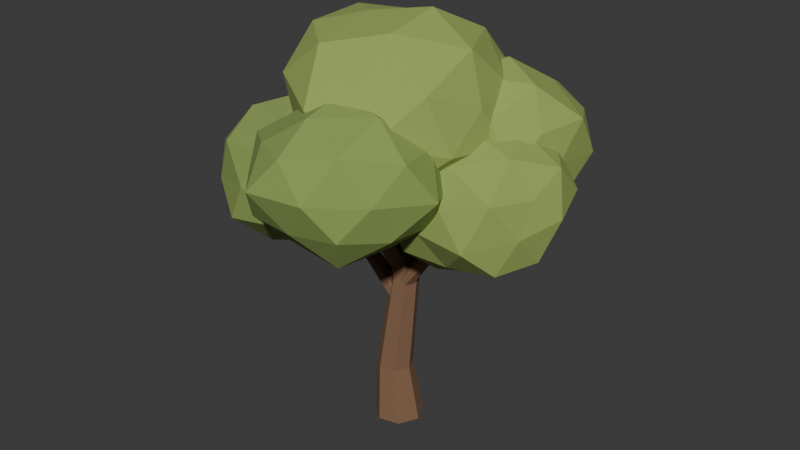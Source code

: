 # Source: Oak_Medium.blend  (saved by Blender 5.2.44; exported with 4.5.12 LTS)
import bpy
from mathutils import Matrix  # noqa: F401  (used for matrix-valued properties, if any)

bpy.ops.wm.read_factory_settings(use_empty=True)
scene = bpy.context.scene
scene.name = 'Scene'

# ---- collections
col_collection = bpy.data.collections.new('Collection'); scene.collection.children.link(col_collection)

# ---- materials (node trees are filled in below, after node groups)
mat_bark = bpy.data.materials.new('Bark')
mat_bark.diffuse_color = (0.22, 0.12, 0.065, 1.0)
mat_leaves3 = bpy.data.materials.new('Leaves3')
mat_leaves3.diffuse_color = (0.31, 0.4, 0.1, 1.0)
mat_leaves0 = bpy.data.materials.new('Leaves0')
mat_leaves0.diffuse_color = (0.26, 0.36, 0.09, 1.0)

# ---- material node trees
mat_bark.use_nodes = True; mat_bark.node_tree.nodes.clear()
_N = mat_bark.node_tree.nodes; _L = mat_bark.node_tree.links
n0 = _N.new('ShaderNodeBsdfPrincipled'); n0.name = 'Principled BSDF'; n0.location = (-200, 100)
n0.inputs[0].default_value = (0.22, 0.12, 0.065, 1.0)
n0.inputs[2].default_value = 1.0
n0.inputs[10].default_value = 0.005
n1 = _N.new('ShaderNodeOutputMaterial'); n1.name = 'Material Output'; n1.location = (200, 100)
_L.new(n0.outputs[0], n1.inputs[0])
n1.is_active_output = True
mat_leaves3.use_nodes = True; mat_leaves3.node_tree.nodes.clear()
_N = mat_leaves3.node_tree.nodes; _L = mat_leaves3.node_tree.links
n0 = _N.new('ShaderNodeBsdfPrincipled'); n0.name = 'Principled BSDF'; n0.location = (-200, 100)
n0.inputs[0].default_value = (0.31, 0.4, 0.1, 1.0)
n0.inputs[2].default_value = 1.0
n0.inputs[10].default_value = 0.005
n1 = _N.new('ShaderNodeOutputMaterial'); n1.name = 'Material Output'; n1.location = (200, 100)
_L.new(n0.outputs[0], n1.inputs[0])
n1.is_active_output = True
mat_leaves0.use_nodes = True; mat_leaves0.node_tree.nodes.clear()
_N = mat_leaves0.node_tree.nodes; _L = mat_leaves0.node_tree.links
n0 = _N.new('ShaderNodeBsdfPrincipled'); n0.name = 'Principled BSDF'; n0.location = (-200, 100)
n0.inputs[0].default_value = (0.26, 0.36, 0.09, 1.0)
n0.inputs[2].default_value = 1.0
n0.inputs[10].default_value = 0.005
n1 = _N.new('ShaderNodeOutputMaterial'); n1.name = 'Material Output'; n1.location = (200, 100)
_L.new(n0.outputs[0], n1.inputs[0])
n1.is_active_output = True

# ---- world
world_world = bpy.data.worlds.new('World'); scene.world = world_world
world_world.use_nodes = True; world_world.node_tree.nodes.clear()
_N = world_world.node_tree.nodes; _L = world_world.node_tree.links
n0 = _N.new('ShaderNodeOutputWorld'); n0.name = 'World Output'; n0.location = (200, 100)
n1 = _N.new('ShaderNodeBackground'); n1.name = 'Background'; n1.location = (-200, 100)
n1.inputs[0].default_value = (0.05088, 0.05088, 0.05088, 1.0)
_L.new(n1.outputs[0], n0.inputs[0])
n0.is_active_output = True
world_world.color = (0.05088, 0.05088, 0.05088)
world_world.sun_shadow_jitter_overblur = 0.0

# ---- meshes
me_oak_medium = bpy.data.meshes.new('Oak_Medium')
me_oak_medium.from_pydata([(0.2728, 0.0, 0.0), (0.1701, 0.2133, 0.0), (-0.06071, 0.266, 0.0), (-0.2458, 0.1184, 0.0), (-0.2458, -0.1184, 0.0), (-0.06071, -0.266, 0.0), (0.1701, -0.2133, 0.0), (0.141, 0.0, 0.611), (0.06491, 0.158, 0.611), (-0.1061, 0.197, 0.611), (-0.2432, 0.08769, 0.611), (-0.2432, -0.08769, 0.611), (-0.1061, -0.197, 0.611), (0.06491, -0.158, 0.611), (0.2147, 0.0282, 1.739), (0.1569, 0.1483, 1.739), (0.02692, 0.1779, 1.739), (-0.07729, 0.09484, 1.739), (-0.07729, -0.03844, 1.739), (0.02692, -0.1215, 1.739), (0.1569, -0.09189, 1.739), (0.004324, 0.0846, 2.961), (-0.02916, 0.1541, 2.961), (-0.1044, 0.1713, 2.961), (-0.1647, 0.1232, 2.961), (-0.1647, 0.04602, 2.961), (-0.1044, -0.002094, 2.961), (-0.02916, 0.01508, 2.961), (0.0691, 0.0, 4.371), (0.06609, 0.006255, 4.371), (0.05932, 0.007799, 4.371), (0.05389, 0.003471, 4.371), (0.05389, -0.003471, 4.371), (0.05932, -0.007799, 4.371), (0.06609, -0.006255, 4.371), (0.1213, 0.0, 1.569), (0.0756, 0.0948, 1.569), (-0.02698, 0.1182, 1.569), (-0.1093, 0.05261, 1.569), (-0.1093, -0.05261, 1.569), (-0.02698, -0.1182, 1.569), (0.0756, -0.0948, 1.569), (0.6089, -0.002506, 2.274), (0.5808, 0.05596, 2.274), (0.5175, 0.0704, 2.274), (0.4668, 0.02994, 2.274), (0.4668, -0.03495, 2.274), (0.5175, -0.07541, 2.274), (0.5808, -0.06097, 2.274), (0.9892, -0.004555, 2.885), (0.9824, 0.009518, 2.885), (0.9672, 0.01299, 2.885), (0.955, 0.003254, 2.885), (0.955, -0.01237, 2.885), (0.9672, -0.0221, 2.885), (0.9824, -0.01863, 2.885), (0.9902, 0.1066, 2.116), (1.565, -0.5425, 2.489), (0.5719, -0.6317, 2.451), (0.1522, 0.2095, 2.567), (0.8637, 0.8536, 2.66), (1.663, 0.314, 2.652), (1.062, -0.731, 3.075), (0.1983, -0.3605, 3.145), (0.4249, 0.4902, 3.248), (1.391, 0.6552, 3.341), (1.705, -0.1963, 3.169), (0.9536, -0.1076, 3.597), (0.7425, -0.3174, 2.187), (1.289, -0.2296, 2.301), (1.074, -0.6164, 2.449), (1.739, -0.1057, 2.517), (1.412, 0.252, 2.336), (0.4581, 0.1991, 2.221), (0.2993, -0.2282, 2.472), (0.9207, 0.5452, 2.327), (0.415, 0.6163, 2.564), (1.344, 0.6503, 2.62), (1.713, -0.3981, 2.846), (1.854, 0.07292, 2.918), (0.8195, -0.7502, 2.773), (1.399, -0.8401, 2.775), (0.1248, -0.07882, 2.853), (0.3229, -0.5471, 2.79), (0.5291, 0.8589, 2.999), (0.09411, 0.4606, 2.93), (1.685, 0.5929, 2.989), (1.146, 0.8571, 3.014), (1.559, -0.6607, 3.224), (0.5911, -0.6718, 3.154), (0.1769, 0.1, 3.266), (0.8523, 0.7003, 3.387), (1.703, 0.2391, 3.335), (1.019, -0.5202, 3.408), (1.439, -0.1901, 3.489), (0.523, -0.2656, 3.443), (0.6248, 0.2404, 3.52), (1.198, 0.3054, 3.576), (0.1213, 0.0, 2.027), (0.0756, 0.0948, 2.027), (-0.02698, 0.1182, 2.027), (-0.1093, 0.05261, 2.027), (-0.1093, -0.05261, 2.027), (-0.02698, -0.1182, 2.027), (0.0756, -0.0948, 2.027), (-0.2752, 0.4615, 2.732), (-0.3034, 0.52, 2.732), (-0.3666, 0.5344, 2.732), (-0.4174, 0.494, 2.732), (-0.4174, 0.4291, 2.732), (-0.3666, 0.3886, 2.732), (-0.3034, 0.4031, 2.732), (-0.6184, 0.8391, 3.343), (-0.6252, 0.8532, 3.343), (-0.6404, 0.8567, 3.343), (-0.6526, 0.8469, 3.343), (-0.6526, 0.8313, 3.343), (-0.6404, 0.8216, 3.343), (-0.6252, 0.8251, 3.343), (-0.816, 0.9125, 2.565), (0.03891, 0.6236, 2.837), (-0.7758, 0.05749, 2.952), (-1.627, 0.6072, 3.168), (-1.128, 1.488, 3.191), (-0.08993, 1.624, 2.89), (-0.06012, 0.07856, 3.522), (-1.176, 0.06422, 3.791), (-1.406, 1.085, 3.921), (-0.4926, 1.645, 3.747), (0.3906, 1.08, 3.525), (-0.4593, 0.7668, 4.11), (-0.8332, 0.3859, 2.626), (-0.3321, 0.7505, 2.633), (-0.2525, 0.1652, 2.725), (0.0415, 1.098, 2.813), (-0.4692, 1.25, 2.726), (-1.292, 0.7521, 2.797), (-1.334, 0.1761, 2.976), (-1.077, 1.323, 2.774), (-1.563, 1.151, 3.134), (-0.6636, 1.6, 3.035), (0.4066, 0.8289, 3.102), (0.2827, 1.435, 3.187), (-0.4114, -0.02068, 3.21), (0.1441, 0.2591, 3.109), (-1.546, 0.2497, 3.498), (-0.9708, 0.04314, 3.346), (-1.367, 1.382, 3.563), (-1.557, 0.8482, 3.557), (-0.2846, 1.677, 3.341), (-0.8929, 1.82, 3.495), (0.1658, 0.5694, 3.525), (-0.6032, -0.0878, 3.719), (-1.382, 0.554, 3.926), (-1.01, 1.496, 3.946), (0.04592, 1.488, 3.703), (-0.2308, 0.3942, 3.868), (0.04474, 0.9296, 3.911), (-0.8199, 0.3877, 4.022), (-0.963, 0.9343, 4.106), (-0.451, 1.266, 4.019), (0.1213, 0.0, 1.864), (0.0756, 0.0948, 1.864), (-0.02698, 0.1182, 1.864), (-0.1093, 0.05261, 1.864), (-0.1093, -0.05261, 1.864), (-0.02698, -0.1182, 1.864), (0.0756, -0.0948, 1.864), (0.1332, -0.5122, 2.569), (0.1051, -0.4538, 2.569), (0.0418, -0.4393, 2.569), (-0.008934, -0.4798, 2.569), (-0.008934, -0.5447, 2.569), (0.0418, -0.5852, 2.569), (0.1051, -0.5707, 2.569), (0.1243, -0.9314, 3.18), (0.1175, -0.9173, 3.18), (0.1022, -0.9138, 3.18), (0.09003, -0.9236, 3.18), (0.09003, -0.9392, 3.18), (0.1022, -0.9489, 3.18), (0.1175, -0.9454, 3.18), (0.1388, -1.009, 2.499), (-0.6229, -0.7802, 2.821), (0.122, -0.2088, 2.779), (0.9388, -0.6786, 2.854), (0.6381, -1.604, 2.937), (-0.3751, -1.631, 2.905), (-0.4783, -0.1921, 3.446), (0.6455, -0.1479, 3.487), (1.012, -1.119, 3.625), (0.08886, -1.729, 3.622), (-0.7308, -1.186, 3.507), (0.0675, -0.8393, 3.991), (0.1408, -0.4812, 2.407), (-0.3076, -0.8871, 2.566), (-0.3603, -0.3793, 2.694), (-0.5913, -1.226, 2.816), (-0.1452, -1.372, 2.615), (0.5945, -0.8365, 2.58), (0.6059, -0.3345, 2.74), (0.4603, -1.404, 2.556), (0.8794, -1.163, 2.858), (0.1229, -1.68, 2.897), (-0.8855, -0.9841, 3.138), (-0.5994, -1.446, 3.204), (-0.1973, -0.07542, 3.068), (-0.6899, -0.4349, 3.085), (0.8927, -0.358, 3.152), (0.4404, 0.04119, 3.085), (0.8673, -1.406, 3.27), (1.173, -0.8746, 3.224), (-0.2084, -1.847, 3.269), (0.4133, -1.797, 3.293), (-0.6721, -0.6985, 3.503), (0.0868, -0.05539, 3.51), (0.885, -0.6022, 3.586), (0.6168, -1.536, 3.711), (-0.358, -1.486, 3.588), (-0.2122, -0.5061, 3.74), (-0.3613, -1.022, 3.754), (0.3611, -0.485, 3.752), (0.597, -0.9839, 3.907), (0.07495, -1.339, 3.88), (0.1213, 0.0, 1.998), (0.0756, 0.0948, 1.998), (-0.02698, 0.1182, 1.998), (-0.1093, 0.05261, 1.998), (-0.1093, -0.05261, 1.998), (-0.02698, -0.1182, 1.998), (0.0756, -0.0948, 1.998), (0.4536, 0.3435, 2.703), (0.4255, 0.402, 2.703), (0.3622, 0.4164, 2.703), (0.3115, 0.376, 2.703), (0.3115, 0.3111, 2.703), (0.3622, 0.2706, 2.703), (0.4255, 0.2851, 2.703), (0.7069, 0.6246, 3.314), (0.7001, 0.6387, 3.314), (0.6848, 0.6421, 3.314), (0.6726, 0.6324, 3.314), (0.6726, 0.6168, 3.314), (0.6848, 0.607, 3.314), (0.7001, 0.6105, 3.314), (0.5946, 0.5749, 2.627), (1.473, 0.777, 2.851), (1.006, -0.1259, 2.984), (0.07709, 0.009969, 3.119), (-0.04137, 0.9215, 3.073), (0.7952, 1.479, 2.878), (1.412, 0.3307, 3.552), (0.5862, -0.1997, 3.734), (0.008981, 0.4925, 3.714), (0.353, 1.421, 3.664), (1.31, 1.249, 3.511), (0.793, 0.6795, 4.073), (0.8067, 0.1828, 2.724), (1.039, 0.6751, 2.69), (1.362, 0.2558, 2.828), (1.24, 1.228, 2.767), (0.6882, 1.044, 2.672), (0.3005, 0.2598, 2.82), (0.5065, -0.1517, 3.016), (0.2225, 0.7637, 2.784), (-0.03863, 0.4551, 3.077), (0.2957, 1.278, 2.925), (1.533, 1.099, 3.164), (1.144, 1.515, 3.187), (1.38, -0.04855, 3.268), (1.503, 0.5381, 3.208), (0.2894, -0.1565, 3.425), (0.7985, -0.1686, 3.356), (-0.1849, 0.7174, 3.427), (-0.1604, 0.1475, 3.465), (0.5636, 1.531, 3.265), (0.1156, 1.183, 3.352), (1.551, 0.8253, 3.593), (1.096, -0.05279, 3.716), (0.1606, 0.0464, 3.838), (0.0816, 0.9571, 3.751), (0.8822, 1.448, 3.629), (1.247, 0.4582, 3.948), (1.093, 1.004, 3.827), (0.6896, 0.1616, 4.022), (0.3335, 0.5734, 3.946), (0.579, 1.037, 3.864), (0.1213, 0.0, 1.5), (0.0756, 0.0948, 1.5), (-0.02698, 0.1182, 1.5), (-0.1093, 0.05261, 1.5), (-0.1093, -0.05261, 1.5), (-0.02698, -0.1182, 1.5), (0.0756, -0.0948, 1.5), (-0.4156, -0.1725, 2.205), (-0.4438, -0.1141, 2.205), (-0.507, -0.09964, 2.205), (-0.5578, -0.1401, 2.205), (-0.5578, -0.205, 2.205), (-0.507, -0.2454, 2.205), (-0.4438, -0.231, 2.205), (-0.8736, -0.3137, 2.816), (-0.8804, -0.2996, 2.816), (-0.8956, -0.2962, 2.816), (-0.9079, -0.3059, 2.816), (-0.9079, -0.3215, 2.816), (-0.8956, -0.3313, 2.816), (-0.8804, -0.3278, 2.816), (-0.729, -0.3738, 2.04), (-1.713, -0.3303, 2.274), (-0.9971, 0.4429, 2.392), (-0.04918, 0.1647, 2.589), (-0.2074, -0.8258, 2.658), (-1.184, -1.184, 2.45), (-1.586, 0.2057, 2.977), (-0.6218, 0.4892, 3.154), (-0.223, -0.3002, 3.257), (-0.7813, -1.105, 3.259), (-1.685, -0.7644, 3.03), (-1.045, -0.257, 3.548), (-0.8633, 0.1034, 2.128), (-1.215, -0.3521, 2.159), (-1.362, 0.08966, 2.313), (-1.436, -0.746, 2.372), (-0.9647, -0.8537, 2.144), (-0.3725, -0.09798, 2.296), (-0.4975, 0.381, 2.449), (-0.3718, -0.6669, 2.266), (-0.03893, -0.3522, 2.602), (-0.632, -1.13, 2.508), (-1.809, -0.5882, 2.645), (-1.492, -1.022, 2.745), (-1.394, 0.4917, 2.648), (-1.72, -0.02796, 2.62), (-0.3223, 0.3584, 2.883), (-0.7984, 0.5734, 2.767), (-0.000459, -0.6212, 3.027), (0.07861, -0.02334, 2.997), (-0.9862, -1.213, 2.866), (-0.4419, -1.034, 2.966), (-1.722, -0.2762, 3.025), (-1.123, 0.4143, 3.091), (-0.2437, 0.2005, 3.344), (-0.4028, -0.7326, 3.339), (-1.316, -1.062, 3.211), (-1.328, -0.01722, 3.278), (-1.469, -0.5535, 3.394), (-0.8279, 0.1571, 3.402), (-0.5433, -0.2724, 3.524), (-0.9168, -0.683, 3.425), (-0.09454, -0.05723, 2.883), (0.8966, 0.4099, 3.064), (0.6974, -0.8071, 3.176), (-0.464, -0.9256, 3.502), (-0.914, 0.1567, 3.55), (-0.06813, 0.8774, 3.323), (1.079, -0.1461, 3.865), (0.3037, -0.88, 4.104), (-0.6987, -0.4294, 4.393), (-0.4512, 0.7916, 4.24), (0.6677, 0.8756, 3.913), (0.3465, 0.06181, 4.609), (0.2882, -0.4343, 2.982), (0.4645, 0.2187, 2.755), (0.8469, -0.1952, 3.077), (0.4548, 0.821, 3.073), (-0.1131, 0.4905, 3.011), (-0.3885, -0.6179, 3.026), (0.1007, -0.9975, 3.287), (-0.5556, 0.05199, 3.159), (-0.8872, -0.4708, 3.481), (-0.6647, 0.7112, 3.338), (0.9198, 0.7863, 3.454), (0.317, 1.023, 3.591), (1.067, -0.5501, 3.508), (1.165, 0.1439, 3.435), (-0.1139, -1.187, 3.854), (0.5924, -1.095, 3.667), (-0.8914, -0.1386, 3.98), (-0.7248, -0.8255, 3.985), (-0.3549, 1.089, 3.759), (-0.806, 0.5348, 3.912), (0.988, 0.4079, 3.914), (0.8875, -0.7001, 4.082), (-0.2289, -0.8432, 4.371), (-0.6962, 0.2177, 4.422), (0.1331, 0.9231, 4.107), (0.8897, -0.05965, 4.348), (0.58, 0.5648, 4.341), (0.3802, -0.5588, 4.513), (-0.1808, -0.188, 4.537), (-0.04879, 0.4231, 4.425)], [], [(6, 5, 4, 3, 2, 1, 0), (0, 1, 8, 7), (1, 2, 9, 8), (2, 3, 10, 9), (3, 4, 11, 10), (4, 5, 12, 11), (5, 6, 13, 12), (6, 0, 7, 13), (7, 8, 15, 14), (8, 9, 16, 15), (9, 10, 17, 16), (10, 11, 18, 17), (11, 12, 19, 18), (12, 13, 20, 19), (13, 7, 14, 20), (14, 15, 22, 21), (15, 16, 23, 22), (16, 17, 24, 23), (17, 18, 25, 24), (18, 19, 26, 25), (19, 20, 27, 26), (20, 14, 21, 27), (21, 22, 29, 28), (22, 23, 30, 29), (23, 24, 31, 30), (24, 25, 32, 31), (25, 26, 33, 32), (26, 27, 34, 33), (27, 21, 28, 34), (28, 29, 30, 31, 32, 33, 34), (41, 40, 39, 38, 37, 36, 35), (35, 36, 43, 42), (36, 37, 44, 43), (37, 38, 45, 44), (38, 39, 46, 45), (39, 40, 47, 46), (40, 41, 48, 47), (41, 35, 42, 48), (42, 43, 50, 49), (43, 44, 51, 50), (44, 45, 52, 51), (45, 46, 53, 52), (46, 47, 54, 53), (47, 48, 55, 54), (48, 42, 49, 55), (49, 50, 51, 52, 53, 54, 55), (56, 69, 68), (57, 69, 71), (56, 68, 73), (56, 73, 75), (56, 75, 72), (57, 71, 78), (58, 70, 80), (59, 74, 82), (60, 76, 84), (61, 77, 86), (57, 78, 81), (58, 80, 83), (59, 82, 85), (60, 84, 87), (61, 86, 79), (62, 88, 93), (63, 89, 95), (64, 90, 96), (65, 91, 97), (66, 92, 94), (94, 97, 67), (94, 92, 97), (92, 65, 97), (97, 96, 67), (97, 91, 96), (91, 64, 96), (96, 95, 67), (96, 90, 95), (90, 63, 95), (95, 93, 67), (95, 89, 93), (89, 62, 93), (93, 94, 67), (93, 88, 94), (88, 66, 94), (79, 92, 66), (79, 86, 92), (86, 65, 92), (87, 91, 65), (87, 84, 91), (84, 64, 91), (85, 90, 64), (85, 82, 90), (82, 63, 90), (83, 89, 63), (83, 80, 89), (80, 62, 89), (81, 88, 62), (81, 78, 88), (78, 66, 88), (86, 87, 65), (86, 77, 87), (77, 60, 87), (84, 85, 64), (84, 76, 85), (76, 59, 85), (82, 83, 63), (82, 74, 83), (74, 58, 83), (80, 81, 62), (80, 70, 81), (70, 57, 81), (78, 79, 66), (78, 71, 79), (71, 61, 79), (72, 77, 61), (72, 75, 77), (75, 60, 77), (75, 76, 60), (75, 73, 76), (73, 59, 76), (73, 74, 59), (73, 68, 74), (68, 58, 74), (71, 72, 61), (71, 69, 72), (69, 56, 72), (68, 70, 58), (68, 69, 70), (69, 57, 70), (104, 103, 102, 101, 100, 99, 98), (98, 99, 106, 105), (99, 100, 107, 106), (100, 101, 108, 107), (101, 102, 109, 108), (102, 103, 110, 109), (103, 104, 111, 110), (104, 98, 105, 111), (105, 106, 113, 112), (106, 107, 114, 113), (107, 108, 115, 114), (108, 109, 116, 115), (109, 110, 117, 116), (110, 111, 118, 117), (111, 105, 112, 118), (112, 113, 114, 115, 116, 117, 118), (119, 132, 131), (120, 132, 134), (119, 131, 136), (119, 136, 138), (119, 138, 135), (120, 134, 141), (121, 133, 143), (122, 137, 145), (123, 139, 147), (124, 140, 149), (120, 141, 144), (121, 143, 146), (122, 145, 148), (123, 147, 150), (124, 149, 142), (125, 151, 156), (126, 152, 158), (127, 153, 159), (128, 154, 160), (129, 155, 157), (157, 160, 130), (157, 155, 160), (155, 128, 160), (160, 159, 130), (160, 154, 159), (154, 127, 159), (159, 158, 130), (159, 153, 158), (153, 126, 158), (158, 156, 130), (158, 152, 156), (152, 125, 156), (156, 157, 130), (156, 151, 157), (151, 129, 157), (142, 155, 129), (142, 149, 155), (149, 128, 155), (150, 154, 128), (150, 147, 154), (147, 127, 154), (148, 153, 127), (148, 145, 153), (145, 126, 153), (146, 152, 126), (146, 143, 152), (143, 125, 152), (144, 151, 125), (144, 141, 151), (141, 129, 151), (149, 150, 128), (149, 140, 150), (140, 123, 150), (147, 148, 127), (147, 139, 148), (139, 122, 148), (145, 146, 126), (145, 137, 146), (137, 121, 146), (143, 144, 125), (143, 133, 144), (133, 120, 144), (141, 142, 129), (141, 134, 142), (134, 124, 142), (135, 140, 124), (135, 138, 140), (138, 123, 140), (138, 139, 123), (138, 136, 139), (136, 122, 139), (136, 137, 122), (136, 131, 137), (131, 121, 137), (134, 135, 124), (134, 132, 135), (132, 119, 135), (131, 133, 121), (131, 132, 133), (132, 120, 133), (167, 166, 165, 164, 163, 162, 161), (161, 162, 169, 168), (162, 163, 170, 169), (163, 164, 171, 170), (164, 165, 172, 171), (165, 166, 173, 172), (166, 167, 174, 173), (167, 161, 168, 174), (168, 169, 176, 175), (169, 170, 177, 176), (170, 171, 178, 177), (171, 172, 179, 178), (172, 173, 180, 179), (173, 174, 181, 180), (174, 168, 175, 181), (175, 176, 177, 178, 179, 180, 181), (182, 195, 194), (183, 195, 197), (182, 194, 199), (182, 199, 201), (182, 201, 198), (183, 197, 204), (184, 196, 206), (185, 200, 208), (186, 202, 210), (187, 203, 212), (183, 204, 207), (184, 206, 209), (185, 208, 211), (186, 210, 213), (187, 212, 205), (188, 214, 219), (189, 215, 221), (190, 216, 222), (191, 217, 223), (192, 218, 220), (220, 223, 193), (220, 218, 223), (218, 191, 223), (223, 222, 193), (223, 217, 222), (217, 190, 222), (222, 221, 193), (222, 216, 221), (216, 189, 221), (221, 219, 193), (221, 215, 219), (215, 188, 219), (219, 220, 193), (219, 214, 220), (214, 192, 220), (205, 218, 192), (205, 212, 218), (212, 191, 218), (213, 217, 191), (213, 210, 217), (210, 190, 217), (211, 216, 190), (211, 208, 216), (208, 189, 216), (209, 215, 189), (209, 206, 215), (206, 188, 215), (207, 214, 188), (207, 204, 214), (204, 192, 214), (212, 213, 191), (212, 203, 213), (203, 186, 213), (210, 211, 190), (210, 202, 211), (202, 185, 211), (208, 209, 189), (208, 200, 209), (200, 184, 209), (206, 207, 188), (206, 196, 207), (196, 183, 207), (204, 205, 192), (204, 197, 205), (197, 187, 205), (198, 203, 187), (198, 201, 203), (201, 186, 203), (201, 202, 186), (201, 199, 202), (199, 185, 202), (199, 200, 185), (199, 194, 200), (194, 184, 200), (197, 198, 187), (197, 195, 198), (195, 182, 198), (194, 196, 184), (194, 195, 196), (195, 183, 196), (230, 229, 228, 227, 226, 225, 224), (224, 225, 232, 231), (225, 226, 233, 232), (226, 227, 234, 233), (227, 228, 235, 234), (228, 229, 236, 235), (229, 230, 237, 236), (230, 224, 231, 237), (231, 232, 239, 238), (232, 233, 240, 239), (233, 234, 241, 240), (234, 235, 242, 241), (235, 236, 243, 242), (236, 237, 244, 243), (237, 231, 238, 244), (238, 239, 240, 241, 242, 243, 244), (245, 258, 257), (246, 258, 260), (245, 257, 262), (245, 262, 264), (245, 264, 261), (246, 260, 267), (247, 259, 269), (248, 263, 271), (249, 265, 273), (250, 266, 275), (246, 267, 270), (247, 269, 272), (248, 271, 274), (249, 273, 276), (250, 275, 268), (251, 277, 282), (252, 278, 284), (253, 279, 285), (254, 280, 286), (255, 281, 283), (283, 286, 256), (283, 281, 286), (281, 254, 286), (286, 285, 256), (286, 280, 285), (280, 253, 285), (285, 284, 256), (285, 279, 284), (279, 252, 284), (284, 282, 256), (284, 278, 282), (278, 251, 282), (282, 283, 256), (282, 277, 283), (277, 255, 283), (268, 281, 255), (268, 275, 281), (275, 254, 281), (276, 280, 254), (276, 273, 280), (273, 253, 280), (274, 279, 253), (274, 271, 279), (271, 252, 279), (272, 278, 252), (272, 269, 278), (269, 251, 278), (270, 277, 251), (270, 267, 277), (267, 255, 277), (275, 276, 254), (275, 266, 276), (266, 249, 276), (273, 274, 253), (273, 265, 274), (265, 248, 274), (271, 272, 252), (271, 263, 272), (263, 247, 272), (269, 270, 251), (269, 259, 270), (259, 246, 270), (267, 268, 255), (267, 260, 268), (260, 250, 268), (261, 266, 250), (261, 264, 266), (264, 249, 266), (264, 265, 249), (264, 262, 265), (262, 248, 265), (262, 263, 248), (262, 257, 263), (257, 247, 263), (260, 261, 250), (260, 258, 261), (258, 245, 261), (257, 259, 247), (257, 258, 259), (258, 246, 259), (293, 292, 291, 290, 289, 288, 287), (287, 288, 295, 294), (288, 289, 296, 295), (289, 290, 297, 296), (290, 291, 298, 297), (291, 292, 299, 298), (292, 293, 300, 299), (293, 287, 294, 300), (294, 295, 302, 301), (295, 296, 303, 302), (296, 297, 304, 303), (297, 298, 305, 304), (298, 299, 306, 305), (299, 300, 307, 306), (300, 294, 301, 307), (301, 302, 303, 304, 305, 306, 307), (308, 321, 320), (309, 321, 323), (308, 320, 325), (308, 325, 327), (308, 327, 324), (309, 323, 330), (310, 322, 332), (311, 326, 334), (312, 328, 336), (313, 329, 338), (309, 330, 333), (310, 332, 335), (311, 334, 337), (312, 336, 339), (313, 338, 331), (314, 340, 345), (315, 341, 347), (316, 342, 348), (317, 343, 349), (318, 344, 346), (346, 349, 319), (346, 344, 349), (344, 317, 349), (349, 348, 319), (349, 343, 348), (343, 316, 348), (348, 347, 319), (348, 342, 347), (342, 315, 347), (347, 345, 319), (347, 341, 345), (341, 314, 345), (345, 346, 319), (345, 340, 346), (340, 318, 346), (331, 344, 318), (331, 338, 344), (338, 317, 344), (339, 343, 317), (339, 336, 343), (336, 316, 343), (337, 342, 316), (337, 334, 342), (334, 315, 342), (335, 341, 315), (335, 332, 341), (332, 314, 341), (333, 340, 314), (333, 330, 340), (330, 318, 340), (338, 339, 317), (338, 329, 339), (329, 312, 339), (336, 337, 316), (336, 328, 337), (328, 311, 337), (334, 335, 315), (334, 326, 335), (326, 310, 335), (332, 333, 314), (332, 322, 333), (322, 309, 333), (330, 331, 318), (330, 323, 331), (323, 313, 331), (324, 329, 313), (324, 327, 329), (327, 312, 329), (327, 328, 312), (327, 325, 328), (325, 311, 328), (325, 326, 311), (325, 320, 326), (320, 310, 326), (323, 324, 313), (323, 321, 324), (321, 308, 324), (320, 322, 310), (320, 321, 322), (321, 309, 322), (350, 363, 362), (351, 363, 365), (350, 362, 367), (350, 367, 369), (350, 369, 366), (351, 365, 372), (352, 364, 374), (353, 368, 376), (354, 370, 378), (355, 371, 380), (351, 372, 375), (352, 374, 377), (353, 376, 379), (354, 378, 381), (355, 380, 373), (356, 382, 387), (357, 383, 389), (358, 384, 390), (359, 385, 391), (360, 386, 388), (388, 391, 361), (388, 386, 391), (386, 359, 391), (391, 390, 361), (391, 385, 390), (385, 358, 390), (390, 389, 361), (390, 384, 389), (384, 357, 389), (389, 387, 361), (389, 383, 387), (383, 356, 387), (387, 388, 361), (387, 382, 388), (382, 360, 388), (373, 386, 360), (373, 380, 386), (380, 359, 386), (381, 385, 359), (381, 378, 385), (378, 358, 385), (379, 384, 358), (379, 376, 384), (376, 357, 384), (377, 383, 357), (377, 374, 383), (374, 356, 383), (375, 382, 356), (375, 372, 382), (372, 360, 382), (380, 381, 359), (380, 371, 381), (371, 354, 381), (378, 379, 358), (378, 370, 379), (370, 353, 379), (376, 377, 357), (376, 368, 377), (368, 352, 377), (374, 375, 356), (374, 364, 375), (364, 351, 375), (372, 373, 360), (372, 365, 373), (365, 355, 373), (366, 371, 355), (366, 369, 371), (369, 354, 371), (369, 370, 354), (369, 367, 370), (367, 353, 370), (367, 368, 353), (367, 362, 368), (362, 352, 368), (365, 366, 355), (365, 363, 366), (363, 350, 366), (362, 364, 352), (362, 363, 364), (363, 351, 364)])
me_oak_medium.polygons.foreach_set('material_index', [0, 0, 0, 0, 0, 0, 0, 0, 0, 0, 0, 0, 0, 0, 0, 0, 0, 0, 0, 0, 0, 0, 0, 0, 0, 0, 0, 0, 0, 0, 0, 0, 0, 0, 0, 0, 0, 0, 0, 0, 0, 0, 0, 0, 0, 0, 1, 1, 1, 1, 1, 1, 1, 1, 1, 1, 1, 1, 1, 1, 1, 1, 1, 1, 1, 1, 1, 1, 1, 1, 1, 1, 1, 1, 1, 1, 1, 1, 1, 1, 1, 1, 1, 1, 1, 1, 1, 1, 1, 1, 1, 1, 1, 1, 1, 1, 1, 1, 1, 1, 1, 1, 1, 1, 1, 1, 1, 1, 1, 1, 1, 1, 1, 1, 1, 1, 1, 1, 1, 1, 1, 1, 1, 1, 1, 1, 0, 0, 0, 0, 0, 0, 0, 0, 0, 0, 0, 0, 0, 0, 0, 0, 2, 2, 2, 2, 2, 2, 2, 2, 2, 2, 2, 2, 2, 2, 2, 2, 2, 2, 2, 2, 2, 2, 2, 2, 2, 2, 2, 2, 2, 2, 2, 2, 2, 2, 2, 2, 2, 2, 2, 2, 2, 2, 2, 2, 2, 2, 2, 2, 2, 2, 2, 2, 2, 2, 2, 2, 2, 2, 2, 2, 2, 2, 2, 2, 2, 2, 2, 2, 2, 2, 2, 2, 2, 2, 2, 2, 2, 2, 2, 2, 0, 0, 0, 0, 0, 0, 0, 0, 0, 0, 0, 0, 0, 0, 0, 0, 2, 2, 2, 2, 2, 2, 2, 2, 2, 2, 2, 2, 2, 2, 2, 2, 2, 2, 2, 2, 2, 2, 2, 2, 2, 2, 2, 2, 2, 2, 2, 2, 2, 2, 2, 2, 2, 2, 2, 2, 2, 2, 2, 2, 2, 2, 2, 2, 2, 2, 2, 2, 2, 2, 2, 2, 2, 2, 2, 2, 2, 2, 2, 2, 2, 2, 2, 2, 2, 2, 2, 2, 2, 2, 2, 2, 2, 2, 2, 2, 0, 0, 0, 0, 0, 0, 0, 0, 0, 0, 0, 0, 0, 0, 0, 0, 1, 1, 1, 1, 1, 1, 1, 1, 1, 1, 1, 1, 1, 1, 1, 1, 1, 1, 1, 1, 1, 1, 1, 1, 1, 1, 1, 1, 1, 1, 1, 1, 1, 1, 1, 1, 1, 1, 1, 1, 1, 1, 1, 1, 1, 1, 1, 1, 1, 1, 1, 1, 1, 1, 1, 1, 1, 1, 1, 1, 1, 1, 1, 1, 1, 1, 1, 1, 1, 1, 1, 1, 1, 1, 1, 1, 1, 1, 1, 1, 0, 0, 0, 0, 0, 0, 0, 0, 0, 0, 0, 0, 0, 0, 0, 0, 2, 2, 2, 2, 2, 2, 2, 2, 2, 2, 2, 2, 2, 2, 2, 2, 2, 2, 2, 2, 2, 2, 2, 2, 2, 2, 2, 2, 2, 2, 2, 2, 2, 2, 2, 2, 2, 2, 2, 2, 2, 2, 2, 2, 2, 2, 2, 2, 2, 2, 2, 2, 2, 2, 2, 2, 2, 2, 2, 2, 2, 2, 2, 2, 2, 2, 2, 2, 2, 2, 2, 2, 2, 2, 2, 2, 2, 2, 2, 2, 1, 1, 1, 1, 1, 1, 1, 1, 1, 1, 1, 1, 1, 1, 1, 1, 1, 1, 1, 1, 1, 1, 1, 1, 1, 1, 1, 1, 1, 1, 1, 1, 1, 1, 1, 1, 1, 1, 1, 1, 1, 1, 1, 1, 1, 1, 1, 1, 1, 1, 1, 1, 1, 1, 1, 1, 1, 1, 1, 1, 1, 1, 1, 1, 1, 1, 1, 1, 1, 1, 1, 1, 1, 1, 1, 1, 1, 1, 1, 1])
me_oak_medium.materials.append(mat_bark)
me_oak_medium.materials.append(mat_leaves3)
me_oak_medium.materials.append(mat_leaves0)
me_oak_medium.update()

# ---- objects
ob_oak_medium = bpy.data.objects.new('Oak_Medium', me_oak_medium)

# ---- transforms, parenting, visibility, modifiers, constraints
ob_oak_medium.location = (0.0, 0.0, 0.0)

# ---- collection membership
col_collection.objects.link(ob_oak_medium)

# ---- scene / render settings (as saved in the file)
scene.frame_start = 1; scene.frame_end = 250; scene.frame_set(1)
scene.render.engine = 'BLENDER_EEVEE_NEXT'
scene.render.bake_bias = 0.0
scene.render.bake_samples = 0
scene.render.compositor_device = 'GPU'
scene.eevee.use_volume_custom_range = False
scene.eevee.fast_gi_thickness_near = 0.1
scene.eevee.fast_gi_thickness_far = 0.0
scene.eevee.ray_tracing_options.screen_trace_thickness = 0.1
bpy.context.view_layer.update()

# ---- added for rendering (the .blend has no active camera and no usable light): camera, sun
cam_auto = bpy.data.cameras.new('AutoCamera')
cam_auto.lens = 50.0
cam_auto.sensor_width = 36.0
cam_auto.clip_end = 1000.0
ob_auto_camera = bpy.data.objects.new('AutoCamera', cam_auto)
scene.collection.objects.link(ob_auto_camera)
ob_auto_camera.location = (6.43977, -7.71412, 7.43805)
ob_auto_camera.rotation_euler = (1.09748, -7.21219e-08, 0.694738)
scene.camera = ob_auto_camera
light_auto_sun = bpy.data.lights.new('AutoSun', 'SUN')
light_auto_sun.energy = 3.0
light_auto_sun.angle = 0.0523599
ob_auto_sun = bpy.data.objects.new('AutoSun', light_auto_sun)
scene.collection.objects.link(ob_auto_sun)
ob_auto_sun.rotation_euler = (0.872665, 0.174533, 0.523599)
bpy.context.view_layer.update()
